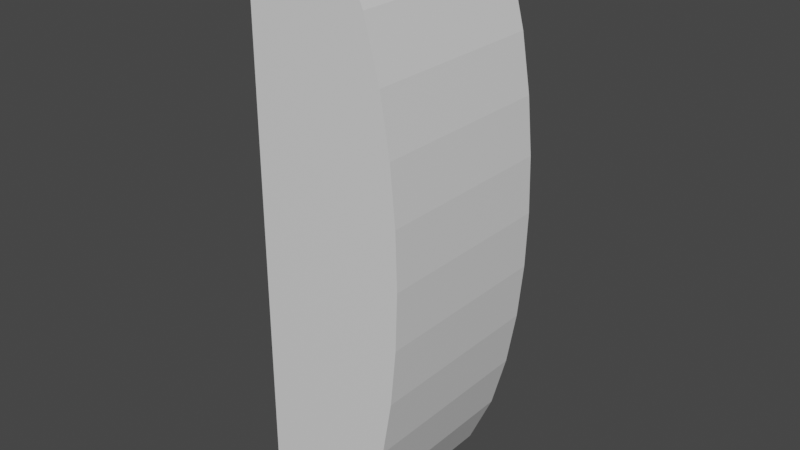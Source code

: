 # Source: PingPongPaddle.blend  (saved by Blender 3.6.11; exported with 4.5.12 LTS)
import bpy
from mathutils import Matrix  # noqa: F401  (used for matrix-valued properties, if any)

bpy.ops.wm.read_factory_settings(use_empty=True)
scene = bpy.context.scene
scene.name = 'Scene'

# ---- collections
col_collection = bpy.data.collections.new('Collection'); scene.collection.children.link(col_collection)

# ---- materials (node trees are filled in below, after node groups)
mat_material = bpy.data.materials.new('Material')
mat_material.alpha_threshold = 0.0
mat_material.use_transparent_shadow = False
mat_material.roughness = 0.5
mat_material.line_color = (0.0, 0.0, 0.0, 1.0)

# ---- material node trees
mat_material.use_nodes = True; mat_material.node_tree.nodes.clear()
_N = mat_material.node_tree.nodes; _L = mat_material.node_tree.links
n0 = _N.new('ShaderNodeOutputMaterial'); n0.name = 'Material Output'; n0.location = (300, 300)
n1 = _N.new('ShaderNodeBsdfPrincipled'); n1.name = 'Principled BSDF'; n1.location = (10, 300)
n1.distribution = 'GGX'
n1.subsurface_method = 'RANDOM_WALK_SKIN'
n1.inputs[3].default_value = 1.45
n1.inputs[27].default_value = (0.0, 0.0, 0.0, 1.0)
n1.inputs[28].default_value = 1.0
_L.new(n1.outputs[0], n0.inputs[0])
n0.is_active_output = True

# ---- world
world_world = bpy.data.worlds.new('World'); scene.world = world_world
world_world.use_nodes = True; world_world.node_tree.nodes.clear()
_N = world_world.node_tree.nodes; _L = world_world.node_tree.links
n0 = _N.new('ShaderNodeOutputWorld'); n0.name = 'World Output'; n0.location = (300, 300)
n1 = _N.new('ShaderNodeBackground'); n1.name = 'Background'; n1.location = (10, 300)
n1.inputs[0].default_value = (0.05088, 0.05088, 0.05088, 1.0)
_L.new(n1.outputs[0], n0.inputs[0])
n0.is_active_output = True
world_world.color = (0.05088, 0.05088, 0.05088)
world_world.use_sun_shadow = False
world_world.sun_shadow_jitter_overblur = 0.0

# ---- meshes
me_cube = bpy.data.meshes.new('Cube')
me_cube.from_pydata([(0.305, 1.0, 3.0), (0.305, 1.0, -3.0), (0.305, -1.0, 3.0), (0.305, -1.0, -3.0), (-0.6907, 1.0, 3.0), (-0.6907, 1.0, -3.0), (-0.6907, -1.0, 3.0), (-0.6907, -1.0, -3.0), (0.5738, 1.0, 2.4), (0.7352, 1.0, 1.8), (0.8364, 1.0, 1.2), (0.8929, 1.0, 0.6), (0.9112, 1.0, -1.084e-08), (0.8929, 1.0, -0.6), (0.8364, 1.0, -1.2), (0.7352, 1.0, -1.8), (0.5738, 1.0, -2.4), (-0.6907, -1.0, -2.4), (-0.6907, -1.0, -1.8), (-0.6907, -1.0, -1.2), (-0.6907, -1.0, -0.6), (-0.6907, -1.0, -1.084e-08), (-0.6907, -1.0, 0.6), (-0.6907, -1.0, 1.2), (-0.6907, -1.0, 1.8), (-0.6907, -1.0, 2.4), (0.5738, -1.0, 2.4), (0.7352, -1.0, 1.8), (0.8364, -1.0, 1.2), (0.8929, -1.0, 0.6), (0.9112, -1.0, -1.084e-08), (0.8929, -1.0, -0.6), (0.8364, -1.0, -1.2), (0.7352, -1.0, -1.8), (0.5738, -1.0, -2.4), (-0.6907, 1.0, 2.4), (-0.6907, 1.0, 1.8), (-0.6907, 1.0, 1.2), (-0.6907, 1.0, 0.6), (-0.6907, 1.0, -1.084e-08), (-0.6907, 1.0, -0.6), (-0.6907, 1.0, -1.2), (-0.6907, 1.0, -1.8), (-0.6907, 1.0, -2.4)], [], [(0, 4, 6, 2), (26, 2, 6, 25), (25, 6, 4, 35), (5, 1, 3, 7), (8, 0, 2, 26), (35, 4, 0, 8), (5, 43, 16, 1), (43, 42, 15, 16), (42, 41, 14, 15), (41, 40, 13, 14), (40, 39, 12, 13), (39, 38, 11, 12), (38, 37, 10, 11), (37, 36, 9, 10), (36, 35, 8, 9), (1, 16, 34, 3), (16, 15, 33, 34), (15, 14, 32, 33), (14, 13, 31, 32), (13, 12, 30, 31), (12, 11, 29, 30), (11, 10, 28, 29), (10, 9, 27, 28), (9, 8, 26, 27), (7, 17, 43, 5), (17, 18, 42, 43), (18, 19, 41, 42), (19, 20, 40, 41), (20, 21, 39, 40), (21, 22, 38, 39), (22, 23, 37, 38), (23, 24, 36, 37), (24, 25, 35, 36), (3, 34, 17, 7), (34, 33, 18, 17), (33, 32, 19, 18), (32, 31, 20, 19), (31, 30, 21, 20), (30, 29, 22, 21), (29, 28, 23, 22), (28, 27, 24, 23), (27, 26, 25, 24)])
_uv = me_cube.uv_layers.new(name='UVMap')
_uv.uv.foreach_set('vector', [0.625, 0.5, 0.875, 0.5, 0.875, 0.75, 0.625, 0.75, 0.6, 0.75, 0.625, 0.75, 0.625, 1.0, 0.6, 1.0, 0.6, 0.0, 0.625, 0.0, 0.625, 0.25, 0.6, 0.25, 0.125, 0.5, 0.375, 0.5, 0.375, 0.75, 0.125, 0.75, 0.6, 0.5, 0.625, 0.5, 0.625, 0.75, 0.6, 0.75, 0.6, 0.25, 0.625, 0.25, 0.625, 0.5, 0.6, 0.5, 0.375, 0.25, 0.4, 0.25, 0.4, 0.5, 0.375, 0.5, 0.4, 0.25, 0.425, 0.25, 0.425, 0.5, 0.4, 0.5, 0.425, 0.25, 0.45, 0.25, 0.45, 0.5, 0.425, 0.5, 0.45, 0.25, 0.475, 0.25, 0.475, 0.5, 0.45, 0.5, 0.475, 0.25, 0.5, 0.25, 0.5, 0.5, 0.475, 0.5, 0.5, 0.25, 0.525, 0.25, 0.525, 0.5, 0.5, 0.5, 0.525, 0.25, 0.55, 0.25, 0.55, 0.5, 0.525, 0.5, 0.55, 0.25, 0.575, 0.25, 0.575, 0.5, 0.55, 0.5, 0.575, 0.25, 0.6, 0.25, 0.6, 0.5, 0.575, 0.5, 0.375, 0.5, 0.4, 0.5, 0.4, 0.75, 0.375, 0.75, 0.4, 0.5, 0.425, 0.5, 0.425, 0.75, 0.4, 0.75, 0.425, 0.5, 0.45, 0.5, 0.45, 0.75, 0.425, 0.75, 0.45, 0.5, 0.475, 0.5, 0.475, 0.75, 0.45, 0.75, 0.475, 0.5, 0.5, 0.5, 0.5, 0.75, 0.475, 0.75, 0.5, 0.5, 0.525, 0.5, 0.525, 0.75, 0.5, 0.75, 0.525, 0.5, 0.55, 0.5, 0.55, 0.75, 0.525, 0.75, 0.55, 0.5, 0.575, 0.5, 0.575, 0.75, 0.55, 0.75, 0.575, 0.5, 0.6, 0.5, 0.6, 0.75, 0.575, 0.75, 0.375, 0.0, 0.4, 0.0, 0.4, 0.25, 0.375, 0.25, 0.4, 0.0, 0.425, 0.0, 0.425, 0.25, 0.4, 0.25, 0.425, 0.0, 0.45, 0.0, 0.45, 0.25, 0.425, 0.25, 0.45, 0.0, 0.475, 0.0, 0.475, 0.25, 0.45, 0.25, 0.475, 0.0, 0.5, 0.0, 0.5, 0.25, 0.475, 0.25, 0.5, 0.0, 0.525, 0.0, 0.525, 0.25, 0.5, 0.25, 0.525, 0.0, 0.55, 0.0, 0.55, 0.25, 0.525, 0.25, 0.55, 0.0, 0.575, 0.0, 0.575, 0.25, 0.55, 0.25, 0.575, 0.0, 0.6, 0.0, 0.6, 0.25, 0.575, 0.25, 0.375, 0.75, 0.4, 0.75, 0.4, 1.0, 0.375, 1.0, 0.4, 0.75, 0.425, 0.75, 0.425, 1.0, 0.4, 1.0, 0.425, 0.75, 0.45, 0.75, 0.45, 1.0, 0.425, 1.0, 0.45, 0.75, 0.475, 0.75, 0.475, 1.0, 0.45, 1.0, 0.475, 0.75, 0.5, 0.75, 0.5, 1.0, 0.475, 1.0, 0.5, 0.75, 0.525, 0.75, 0.525, 1.0, 0.5, 1.0, 0.525, 0.75, 0.55, 0.75, 0.55, 1.0, 0.525, 1.0, 0.55, 0.75, 0.575, 0.75, 0.575, 1.0, 0.55, 1.0, 0.575, 0.75, 0.6, 0.75, 0.6, 1.0, 0.575, 1.0])
me_cube.materials.append(mat_material)
me_cube.use_mirror_vertex_groups = False
me_cube.update()

# ---- objects
ob_cube = bpy.data.objects.new('Cube', me_cube)

# ---- transforms, parenting, visibility, modifiers, constraints
ob_cube.location = (0.0, 0.0, 0.0)
ob_cube.lock_rotations_4d = False
ob_cube.empty_display_type = 'ARROWS'
ob_cube.lineart.crease_threshold = 0.0

# ---- collection membership
col_collection.objects.link(ob_cube)

# ---- scene / render settings (as saved in the file)
scene.frame_start = 1; scene.frame_end = 250; scene.frame_set(1)
scene.render.engine = 'BLENDER_EEVEE_NEXT'
scene.cycles.sampling_pattern = 'TABULATED_SOBOL'
scene.view_settings.view_transform = 'Filmic'
bpy.context.view_layer.update()

# ---- added for rendering (the .blend has no active camera and no usable light): camera, sun
cam_auto = bpy.data.cameras.new('AutoCamera')
cam_auto.lens = 50.0
cam_auto.sensor_width = 36.0
cam_auto.clip_end = 1000.0
ob_auto_camera = bpy.data.objects.new('AutoCamera', cam_auto)
scene.collection.objects.link(ob_auto_camera)
ob_auto_camera.location = (6.14666, -7.24369, 4.82913)
ob_auto_camera.rotation_euler = (1.09748, -7.21219e-08, 0.694738)
scene.camera = ob_auto_camera
light_auto_sun = bpy.data.lights.new('AutoSun', 'SUN')
light_auto_sun.energy = 3.0
light_auto_sun.angle = 0.0523599
ob_auto_sun = bpy.data.objects.new('AutoSun', light_auto_sun)
scene.collection.objects.link(ob_auto_sun)
ob_auto_sun.rotation_euler = (0.872665, 0.174533, 0.523599)
bpy.context.view_layer.update()
